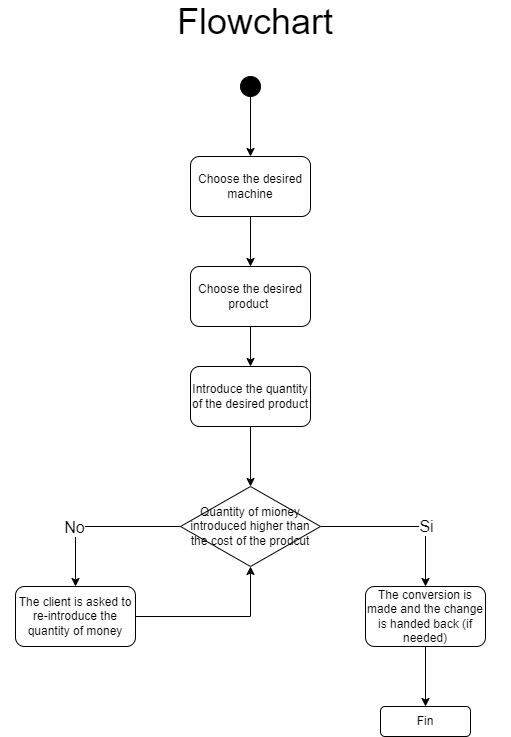

The diagram above was exported from draw.io. Its source (the exported page's mxGraphModel, read from the mxfile embedded in the PNG):
<mxGraphModel dx="1422" dy="705" grid="1" gridSize="10" guides="1" tooltips="1" connect="1" arrows="1" fold="1" page="1" pageScale="1" pageWidth="900" pageHeight="1600" background="#FFFFFF" math="0" shadow="0">
  <root>
    <mxCell id="0" />
    <mxCell id="1" parent="0" />
    <mxCell id="K2EdLHtSjKbzaOvEs4B1-17" style="edgeStyle=orthogonalEdgeStyle;rounded=0;orthogonalLoop=1;jettySize=auto;html=1;exitX=0.5;exitY=1;exitDx=0;exitDy=0;" parent="1" source="K2EdLHtSjKbzaOvEs4B1-1" target="Samp_7zabKm3KnkgqHha-4" edge="1">
      <mxGeometry relative="1" as="geometry">
        <mxPoint x="400" y="220" as="sourcePoint" />
        <mxPoint x="400" y="260" as="targetPoint" />
      </mxGeometry>
    </mxCell>
    <mxCell id="K2EdLHtSjKbzaOvEs4B1-1" value="Choose the desired machine" style="rounded=1;whiteSpace=wrap;html=1;" parent="1" vertex="1">
      <mxGeometry x="340" y="170" width="120" height="60" as="geometry" />
    </mxCell>
    <mxCell id="Samp_7zabKm3KnkgqHha-5" style="edgeStyle=orthogonalEdgeStyle;rounded=0;orthogonalLoop=1;jettySize=auto;html=1;entryX=0.5;entryY=1;entryDx=0;entryDy=0;fontSize=36;" edge="1" parent="1" source="K2EdLHtSjKbzaOvEs4B1-7" target="K2EdLHtSjKbzaOvEs4B1-8">
      <mxGeometry relative="1" as="geometry" />
    </mxCell>
    <mxCell id="K2EdLHtSjKbzaOvEs4B1-7" value="The client is asked to re-introduce the quantity of money" style="rounded=1;whiteSpace=wrap;html=1;" parent="1" vertex="1">
      <mxGeometry x="165" y="600" width="120" height="60" as="geometry" />
    </mxCell>
    <mxCell id="K2EdLHtSjKbzaOvEs4B1-9" style="edgeStyle=orthogonalEdgeStyle;rounded=0;orthogonalLoop=1;jettySize=auto;html=1;entryX=0.5;entryY=0;entryDx=0;entryDy=0;" parent="1" source="K2EdLHtSjKbzaOvEs4B1-8" target="K2EdLHtSjKbzaOvEs4B1-7" edge="1">
      <mxGeometry relative="1" as="geometry">
        <mxPoint x="255" y="600" as="targetPoint" />
      </mxGeometry>
    </mxCell>
    <mxCell id="K2EdLHtSjKbzaOvEs4B1-15" value="No" style="edgeLabel;html=1;align=center;verticalAlign=middle;resizable=0;points=[];fontSize=16;" parent="K2EdLHtSjKbzaOvEs4B1-9" vertex="1" connectable="0">
      <mxGeometry x="-0.075" y="3" relative="1" as="geometry">
        <mxPoint x="-31" y="-3" as="offset" />
      </mxGeometry>
    </mxCell>
    <mxCell id="K2EdLHtSjKbzaOvEs4B1-21" style="edgeStyle=orthogonalEdgeStyle;rounded=0;orthogonalLoop=1;jettySize=auto;html=1;entryX=0.5;entryY=0;entryDx=0;entryDy=0;" parent="1" source="K2EdLHtSjKbzaOvEs4B1-8" target="K2EdLHtSjKbzaOvEs4B1-20" edge="1">
      <mxGeometry relative="1" as="geometry" />
    </mxCell>
    <mxCell id="K2EdLHtSjKbzaOvEs4B1-22" value="Si" style="edgeLabel;html=1;align=center;verticalAlign=middle;resizable=0;points=[];fontSize=16;" parent="K2EdLHtSjKbzaOvEs4B1-21" vertex="1" connectable="0">
      <mxGeometry x="0.4857" relative="1" as="geometry">
        <mxPoint y="-19" as="offset" />
      </mxGeometry>
    </mxCell>
    <mxCell id="K2EdLHtSjKbzaOvEs4B1-8" value="Quantity of mioney introduced higher than the cost of the prodcut" style="rhombus;whiteSpace=wrap;html=1;" parent="1" vertex="1">
      <mxGeometry x="330" y="500" width="140" height="80" as="geometry" />
    </mxCell>
    <mxCell id="K2EdLHtSjKbzaOvEs4B1-12" value="Fin" style="rounded=1;whiteSpace=wrap;html=1;" parent="1" vertex="1">
      <mxGeometry x="530" y="720" width="90" height="30" as="geometry" />
    </mxCell>
    <mxCell id="Samp_7zabKm3KnkgqHha-6" style="edgeStyle=orthogonalEdgeStyle;rounded=0;orthogonalLoop=1;jettySize=auto;html=1;entryX=0.5;entryY=0;entryDx=0;entryDy=0;fontSize=36;" edge="1" parent="1" source="K2EdLHtSjKbzaOvEs4B1-20" target="K2EdLHtSjKbzaOvEs4B1-12">
      <mxGeometry relative="1" as="geometry" />
    </mxCell>
    <mxCell id="K2EdLHtSjKbzaOvEs4B1-20" value="The conversion is made and the change is handed back (if needed)" style="rounded=1;whiteSpace=wrap;html=1;" parent="1" vertex="1">
      <mxGeometry x="515" y="600" width="120" height="60" as="geometry" />
    </mxCell>
    <mxCell id="Samp_7zabKm3KnkgqHha-3" value="&lt;font style=&quot;font-size: 36px&quot;&gt;Flowchart&lt;/font&gt;" style="text;html=1;strokeColor=none;fillColor=none;align=center;verticalAlign=middle;whiteSpace=wrap;rounded=0;" vertex="1" parent="1">
      <mxGeometry x="150" y="20" width="510" height="30" as="geometry" />
    </mxCell>
    <mxCell id="Samp_7zabKm3KnkgqHha-20" style="edgeStyle=orthogonalEdgeStyle;rounded=0;orthogonalLoop=1;jettySize=auto;html=1;fontSize=16;" edge="1" parent="1" source="Samp_7zabKm3KnkgqHha-4" target="Samp_7zabKm3KnkgqHha-9">
      <mxGeometry relative="1" as="geometry" />
    </mxCell>
    <mxCell id="Samp_7zabKm3KnkgqHha-4" value="Choose the desired product&amp;nbsp;" style="rounded=1;whiteSpace=wrap;html=1;" vertex="1" parent="1">
      <mxGeometry x="340" y="280" width="120" height="60" as="geometry" />
    </mxCell>
    <mxCell id="Samp_7zabKm3KnkgqHha-8" style="edgeStyle=orthogonalEdgeStyle;rounded=0;orthogonalLoop=1;jettySize=auto;html=1;fontSize=36;" edge="1" parent="1" source="Samp_7zabKm3KnkgqHha-7" target="K2EdLHtSjKbzaOvEs4B1-1">
      <mxGeometry relative="1" as="geometry" />
    </mxCell>
    <mxCell id="Samp_7zabKm3KnkgqHha-7" value="" style="ellipse;whiteSpace=wrap;html=1;aspect=fixed;fontSize=36;fillColor=#000000;" vertex="1" parent="1">
      <mxGeometry x="390" y="90" width="20" height="20" as="geometry" />
    </mxCell>
    <mxCell id="Samp_7zabKm3KnkgqHha-13" style="edgeStyle=orthogonalEdgeStyle;rounded=0;orthogonalLoop=1;jettySize=auto;html=1;fontSize=36;entryX=0.5;entryY=0;entryDx=0;entryDy=0;" edge="1" parent="1" source="Samp_7zabKm3KnkgqHha-9" target="K2EdLHtSjKbzaOvEs4B1-8">
      <mxGeometry relative="1" as="geometry">
        <mxPoint x="400" y="490" as="targetPoint" />
      </mxGeometry>
    </mxCell>
    <mxCell id="Samp_7zabKm3KnkgqHha-9" value="Introduce the quantity of the desired product" style="rounded=1;whiteSpace=wrap;html=1;" vertex="1" parent="1">
      <mxGeometry x="340" y="380" width="120" height="60" as="geometry" />
    </mxCell>
  </root>
</mxGraphModel>